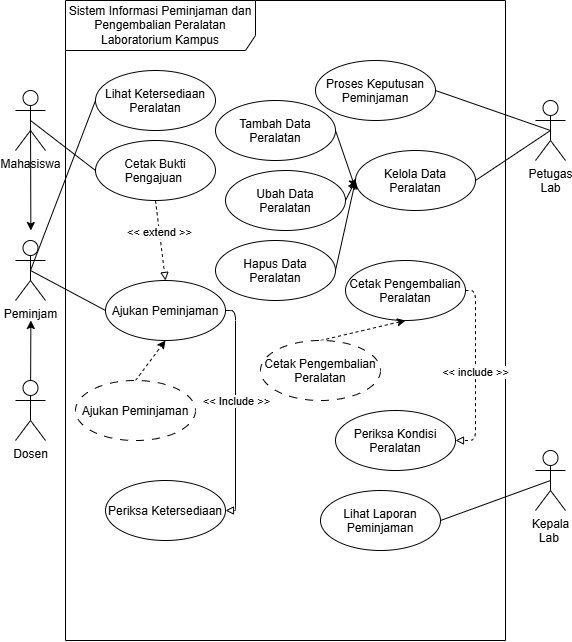

The diagram above was exported from draw.io. Its source (the exported page's mxGraphModel, read from the mxfile embedded in the PNG):
<mxGraphModel dx="579" dy="665" grid="1" gridSize="10" guides="1" tooltips="1" connect="1" arrows="1" fold="1" page="1" pageScale="1" pageWidth="850" pageHeight="1100" math="0" shadow="0">
  <root>
    <mxCell id="0" />
    <mxCell id="1" parent="0" />
    <mxCell id="dM9F_0zNQ3x4SFpbWl9X-1" parent="1" style="shape=umlFrame;whiteSpace=wrap;html=1;pointerEvents=0;recursiveResize=0;container=1;collapsible=0;width=190;height=50;" value="Sistem Informasi Peminjaman dan Pengembalian Peralatan Laboratorium Kampus" vertex="1">
      <mxGeometry height="640" width="440" x="170" y="20" as="geometry" />
    </mxCell>
    <mxCell id="dM9F_0zNQ3x4SFpbWl9X-5" parent="dM9F_0zNQ3x4SFpbWl9X-1" style="ellipse;" value="Lihat Ketersediaan&#10;Peralatan" vertex="1">
      <mxGeometry height="60" width="120" x="30" y="70" as="geometry" />
    </mxCell>
    <mxCell id="dM9F_0zNQ3x4SFpbWl9X-11" parent="dM9F_0zNQ3x4SFpbWl9X-1" style="ellipse;" value="Periksa Ketersediaan" vertex="1">
      <mxGeometry height="60" width="120" x="40" y="480" as="geometry" />
    </mxCell>
    <mxCell id="dM9F_0zNQ3x4SFpbWl9X-22" edge="1" parent="dM9F_0zNQ3x4SFpbWl9X-1" source="dM9F_0zNQ3x4SFpbWl9X-8" style="edgeStyle=orthogonalEdgeStyle;html=1;exitX=1;exitY=0.5;exitDx=0;exitDy=0;entryX=1;entryY=0.5;entryDx=0;entryDy=0;rounded=1;endArrow=block;endFill=0;curved=0;" target="dM9F_0zNQ3x4SFpbWl9X-11">
      <mxGeometry relative="1" as="geometry" />
    </mxCell>
    <mxCell id="dM9F_0zNQ3x4SFpbWl9X-23" connectable="0" parent="dM9F_0zNQ3x4SFpbWl9X-22" style="edgeLabel;html=1;align=center;verticalAlign=middle;resizable=0;points=[];" value="&amp;lt;&amp;lt; Include &amp;gt;&amp;gt;" vertex="1">
      <mxGeometry relative="1" x="-0.0866" as="geometry">
        <mxPoint as="offset" />
      </mxGeometry>
    </mxCell>
    <mxCell id="dM9F_0zNQ3x4SFpbWl9X-8" parent="dM9F_0zNQ3x4SFpbWl9X-1" style="ellipse;" value="Ajukan Peminjaman" vertex="1">
      <mxGeometry height="60" width="120" x="40" y="280" as="geometry" />
    </mxCell>
    <mxCell id="dM9F_0zNQ3x4SFpbWl9X-44" edge="1" parent="dM9F_0zNQ3x4SFpbWl9X-1" source="dM9F_0zNQ3x4SFpbWl9X-7" style="edgeStyle=none;html=1;exitX=1;exitY=0.5;exitDx=0;exitDy=0;entryX=-0.003;entryY=0.617;entryDx=0;entryDy=0;entryPerimeter=0;" target="dM9F_0zNQ3x4SFpbWl9X-10">
      <mxGeometry relative="1" as="geometry" />
    </mxCell>
    <mxCell id="dM9F_0zNQ3x4SFpbWl9X-7" parent="dM9F_0zNQ3x4SFpbWl9X-1" style="ellipse;" value="Tambah Data&#10;Peralatan" vertex="1">
      <mxGeometry height="60" width="120" x="150" y="100" as="geometry" />
    </mxCell>
    <mxCell id="dM9F_0zNQ3x4SFpbWl9X-6" parent="dM9F_0zNQ3x4SFpbWl9X-1" style="ellipse;" value="Proses Keputusan&#10;Peminjaman" vertex="1">
      <mxGeometry height="60" width="120" x="250" y="60" as="geometry" />
    </mxCell>
    <mxCell id="dM9F_0zNQ3x4SFpbWl9X-10" parent="dM9F_0zNQ3x4SFpbWl9X-1" style="ellipse;" value="Kelola Data&#10;Peralatan" vertex="1">
      <mxGeometry height="60" width="120" x="290" y="150" as="geometry" />
    </mxCell>
    <mxCell id="dM9F_0zNQ3x4SFpbWl9X-42" edge="1" parent="dM9F_0zNQ3x4SFpbWl9X-1" source="dM9F_0zNQ3x4SFpbWl9X-18" style="edgeStyle=orthogonalEdgeStyle;html=1;exitX=1;exitY=0.5;exitDx=0;exitDy=0;entryX=1;entryY=0.5;entryDx=0;entryDy=0;endArrow=block;endFill=0;dashed=1;" target="dM9F_0zNQ3x4SFpbWl9X-35">
      <mxGeometry relative="1" as="geometry" />
    </mxCell>
    <mxCell id="dM9F_0zNQ3x4SFpbWl9X-43" connectable="0" parent="dM9F_0zNQ3x4SFpbWl9X-42" style="edgeLabel;html=1;align=center;verticalAlign=middle;resizable=0;points=[];" value="&amp;lt;&amp;lt; include &amp;gt;&amp;gt;" vertex="1">
      <mxGeometry relative="1" x="0.006" y="-1" as="geometry">
        <mxPoint as="offset" />
      </mxGeometry>
    </mxCell>
    <mxCell id="dM9F_0zNQ3x4SFpbWl9X-18" parent="dM9F_0zNQ3x4SFpbWl9X-1" style="ellipse;" value="Cetak Pengembalian&#10;Peralatan" vertex="1">
      <mxGeometry height="60" width="120" x="280" y="260" as="geometry" />
    </mxCell>
    <mxCell id="dM9F_0zNQ3x4SFpbWl9X-47" edge="1" parent="dM9F_0zNQ3x4SFpbWl9X-1" source="dM9F_0zNQ3x4SFpbWl9X-21" style="edgeStyle=none;html=1;exitX=0.5;exitY=0;exitDx=0;exitDy=0;entryX=0.5;entryY=1;entryDx=0;entryDy=0;dashed=1;" target="dM9F_0zNQ3x4SFpbWl9X-8">
      <mxGeometry relative="1" as="geometry" />
    </mxCell>
    <mxCell id="dM9F_0zNQ3x4SFpbWl9X-21" parent="dM9F_0zNQ3x4SFpbWl9X-1" style="ellipse;dashed=1;dashPattern=8 8;" value="Ajukan Peminjaman" vertex="1">
      <mxGeometry height="60" width="120" x="10" y="380" as="geometry" />
    </mxCell>
    <mxCell id="dM9F_0zNQ3x4SFpbWl9X-26" edge="1" parent="dM9F_0zNQ3x4SFpbWl9X-1" source="dM9F_0zNQ3x4SFpbWl9X-24" style="edgeStyle=none;html=1;exitX=0.5;exitY=1;exitDx=0;exitDy=0;entryX=0.5;entryY=0;entryDx=0;entryDy=0;endArrow=block;endFill=0;dashed=1;" target="dM9F_0zNQ3x4SFpbWl9X-8">
      <mxGeometry relative="1" as="geometry" />
    </mxCell>
    <mxCell id="dM9F_0zNQ3x4SFpbWl9X-30" connectable="0" parent="dM9F_0zNQ3x4SFpbWl9X-26" style="edgeLabel;html=1;align=center;verticalAlign=middle;resizable=0;points=[];" value="&amp;lt;&amp;lt; extend &amp;gt;&amp;gt;" vertex="1">
      <mxGeometry relative="1" x="-0.2073" as="geometry">
        <mxPoint as="offset" />
      </mxGeometry>
    </mxCell>
    <mxCell id="dM9F_0zNQ3x4SFpbWl9X-24" parent="dM9F_0zNQ3x4SFpbWl9X-1" style="ellipse;" value="Cetak Bukti&#10;Pengajuan " vertex="1">
      <mxGeometry height="60" width="120" x="30" y="140" as="geometry" />
    </mxCell>
    <mxCell id="dM9F_0zNQ3x4SFpbWl9X-40" edge="1" parent="dM9F_0zNQ3x4SFpbWl9X-1" source="dM9F_0zNQ3x4SFpbWl9X-34" style="edgeStyle=none;html=1;exitX=0.5;exitY=0;exitDx=0;exitDy=0;entryX=0.5;entryY=1;entryDx=0;entryDy=0;dashed=1;" target="dM9F_0zNQ3x4SFpbWl9X-18">
      <mxGeometry relative="1" as="geometry" />
    </mxCell>
    <mxCell id="dM9F_0zNQ3x4SFpbWl9X-34" parent="dM9F_0zNQ3x4SFpbWl9X-1" style="ellipse;dashed=1;dashPattern=8 8;" value="Cetak Pengembalian&#10;Peralatan" vertex="1">
      <mxGeometry height="60" width="120" x="195" y="340" as="geometry" />
    </mxCell>
    <mxCell id="dM9F_0zNQ3x4SFpbWl9X-35" parent="dM9F_0zNQ3x4SFpbWl9X-1" style="ellipse;" value="Periksa Kondisi&#10;Peralatan" vertex="1">
      <mxGeometry height="60" width="120" x="270" y="410" as="geometry" />
    </mxCell>
    <mxCell id="dM9F_0zNQ3x4SFpbWl9X-36" parent="dM9F_0zNQ3x4SFpbWl9X-1" style="ellipse;" value="Lihat Laporan&#10;Peminjaman" vertex="1">
      <mxGeometry height="60" width="120" x="255" y="490" as="geometry" />
    </mxCell>
    <mxCell id="dM9F_0zNQ3x4SFpbWl9X-46" edge="1" parent="dM9F_0zNQ3x4SFpbWl9X-1" source="dM9F_0zNQ3x4SFpbWl9X-39" style="edgeStyle=none;html=1;exitX=1;exitY=0.5;exitDx=0;exitDy=0;entryX=0;entryY=0.5;entryDx=0;entryDy=0;" target="dM9F_0zNQ3x4SFpbWl9X-10">
      <mxGeometry relative="1" as="geometry" />
    </mxCell>
    <mxCell id="dM9F_0zNQ3x4SFpbWl9X-39" parent="dM9F_0zNQ3x4SFpbWl9X-1" style="ellipse;" value="Hapus Data&#10;Peralatan" vertex="1">
      <mxGeometry height="60" width="120" x="150" y="240" as="geometry" />
    </mxCell>
    <mxCell id="dM9F_0zNQ3x4SFpbWl9X-45" edge="1" parent="dM9F_0zNQ3x4SFpbWl9X-1" source="dM9F_0zNQ3x4SFpbWl9X-38" style="edgeStyle=none;html=1;exitX=1;exitY=0.5;exitDx=0;exitDy=0;entryX=0;entryY=0.5;entryDx=0;entryDy=0;" target="dM9F_0zNQ3x4SFpbWl9X-10">
      <mxGeometry relative="1" as="geometry" />
    </mxCell>
    <mxCell id="dM9F_0zNQ3x4SFpbWl9X-38" parent="dM9F_0zNQ3x4SFpbWl9X-1" style="ellipse;" value="Ubah Data&#10;Peralatan" vertex="1">
      <mxGeometry height="60" width="120" x="160" y="170" as="geometry" />
    </mxCell>
    <mxCell id="dM9F_0zNQ3x4SFpbWl9X-16" edge="1" parent="1" source="dM9F_0zNQ3x4SFpbWl9X-2" style="edgeStyle=none;html=1;exitX=0.5;exitY=0.5;exitDx=0;exitDy=0;exitPerimeter=0;">
      <mxGeometry relative="1" as="geometry">
        <mxPoint x="135.36363636363626" y="250" as="targetPoint" />
      </mxGeometry>
    </mxCell>
    <mxCell id="dM9F_0zNQ3x4SFpbWl9X-25" edge="1" parent="1" source="dM9F_0zNQ3x4SFpbWl9X-2" style="edgeStyle=none;html=1;exitX=0.5;exitY=0.5;exitDx=0;exitDy=0;exitPerimeter=0;entryX=0;entryY=0.5;entryDx=0;entryDy=0;endArrow=none;endFill=0;" target="dM9F_0zNQ3x4SFpbWl9X-24">
      <mxGeometry relative="1" as="geometry" />
    </mxCell>
    <mxCell id="dM9F_0zNQ3x4SFpbWl9X-2" parent="1" style="shape=umlActor;verticalLabelPosition=bottom;verticalAlign=top;html=1;" value="Mahasiswa" vertex="1">
      <mxGeometry height="60" width="30" x="120" y="110" as="geometry" />
    </mxCell>
    <mxCell id="dM9F_0zNQ3x4SFpbWl9X-19" edge="1" parent="1" source="dM9F_0zNQ3x4SFpbWl9X-3" style="edgeStyle=none;html=1;exitX=0.5;exitY=0.5;exitDx=0;exitDy=0;exitPerimeter=0;entryX=0;entryY=0.5;entryDx=0;entryDy=0;endArrow=none;endFill=0;" target="dM9F_0zNQ3x4SFpbWl9X-5">
      <mxGeometry relative="1" as="geometry" />
    </mxCell>
    <mxCell id="dM9F_0zNQ3x4SFpbWl9X-20" edge="1" parent="1" source="dM9F_0zNQ3x4SFpbWl9X-3" style="edgeStyle=none;html=1;exitX=0.5;exitY=0.5;exitDx=0;exitDy=0;exitPerimeter=0;entryX=0;entryY=0.5;entryDx=0;entryDy=0;endArrow=none;endFill=0;" target="dM9F_0zNQ3x4SFpbWl9X-8">
      <mxGeometry relative="1" as="geometry" />
    </mxCell>
    <mxCell id="dM9F_0zNQ3x4SFpbWl9X-3" parent="1" style="shape=umlActor;verticalLabelPosition=bottom;verticalAlign=top;html=1;" value="Peminjam" vertex="1">
      <mxGeometry height="60" width="30" x="120" y="260" as="geometry" />
    </mxCell>
    <mxCell id="dM9F_0zNQ3x4SFpbWl9X-15" edge="1" parent="1" source="dM9F_0zNQ3x4SFpbWl9X-4" style="edgeStyle=none;html=1;exitX=0.5;exitY=0.5;exitDx=0;exitDy=0;exitPerimeter=0;">
      <mxGeometry relative="1" as="geometry">
        <mxPoint x="135.36363636363626" y="340" as="targetPoint" />
      </mxGeometry>
    </mxCell>
    <mxCell id="dM9F_0zNQ3x4SFpbWl9X-4" parent="1" style="shape=umlActor;verticalLabelPosition=bottom;verticalAlign=top;html=1;" value="Dosen" vertex="1">
      <mxGeometry height="60" width="30" x="120" y="400" as="geometry" />
    </mxCell>
    <mxCell id="dM9F_0zNQ3x4SFpbWl9X-31" edge="1" parent="1" source="dM9F_0zNQ3x4SFpbWl9X-12" style="edgeStyle=none;html=1;exitX=0.5;exitY=0.5;exitDx=0;exitDy=0;exitPerimeter=0;entryX=1;entryY=0.5;entryDx=0;entryDy=0;endArrow=none;endFill=0;" target="dM9F_0zNQ3x4SFpbWl9X-6">
      <mxGeometry relative="1" as="geometry" />
    </mxCell>
    <mxCell id="dM9F_0zNQ3x4SFpbWl9X-33" edge="1" parent="1" source="dM9F_0zNQ3x4SFpbWl9X-12" style="edgeStyle=none;html=1;exitX=0.5;exitY=0.5;exitDx=0;exitDy=0;exitPerimeter=0;entryX=1;entryY=0.5;entryDx=0;entryDy=0;endArrow=none;endFill=0;" target="dM9F_0zNQ3x4SFpbWl9X-10">
      <mxGeometry relative="1" as="geometry" />
    </mxCell>
    <mxCell id="dM9F_0zNQ3x4SFpbWl9X-12" parent="1" style="shape=umlActor;verticalLabelPosition=bottom;verticalAlign=top;html=1;" value="Petugas&lt;div&gt;Lab&lt;/div&gt;" vertex="1">
      <mxGeometry height="60" width="30" x="640" y="120" as="geometry" />
    </mxCell>
    <mxCell id="dM9F_0zNQ3x4SFpbWl9X-37" edge="1" parent="1" source="dM9F_0zNQ3x4SFpbWl9X-13" style="edgeStyle=none;html=1;exitX=0.5;exitY=0.5;exitDx=0;exitDy=0;exitPerimeter=0;entryX=1;entryY=0.5;entryDx=0;entryDy=0;endArrow=none;endFill=0;" target="dM9F_0zNQ3x4SFpbWl9X-36">
      <mxGeometry relative="1" as="geometry" />
    </mxCell>
    <mxCell id="dM9F_0zNQ3x4SFpbWl9X-13" parent="1" style="shape=umlActor;verticalLabelPosition=bottom;verticalAlign=top;html=1;" value="Kepala&lt;div&gt;Lab&amp;nbsp;&lt;/div&gt;" vertex="1">
      <mxGeometry height="60" width="30" x="640" y="470" as="geometry" />
    </mxCell>
  </root>
</mxGraphModel>